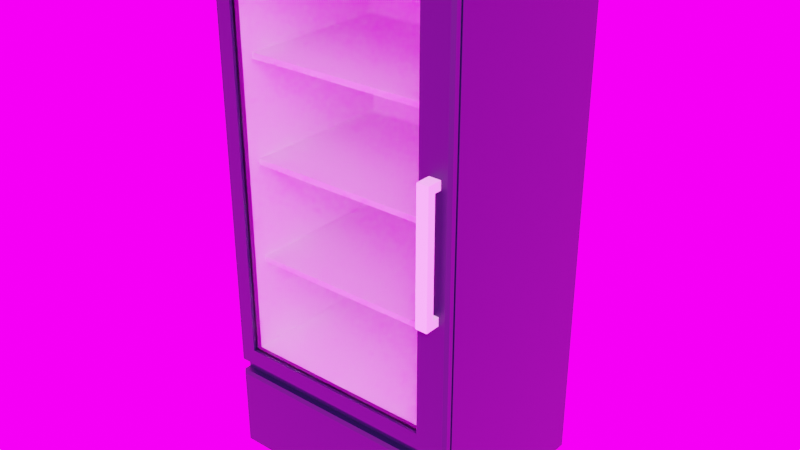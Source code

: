 # Source: drinkFreezer_blendmodel.blend  (saved by Blender 3.6.13; exported with 4.5.12 LTS)
import bpy
from mathutils import Matrix  # noqa: F401  (used for matrix-valued properties, if any)

bpy.ops.wm.read_factory_settings(use_empty=True)
scene = bpy.context.scene
scene.name = 'Scene'

# ---- images (referenced by path relative to the original .blend; pixels are not part of the script)
import os
ASSET_DIR = os.environ.get("B2B_ASSET_DIR", "")  # directory of the original .blend (textures are referenced by path, not embedded)
HERE = os.path.dirname(os.path.abspath(__file__))  # packed textures are extracted next to this script under _unpacked/

def load_image(name, relpath, width, height, colorspace="sRGB"):
    """Load a texture the original file referenced (path relative to the .blend, or extracted next to this script)."""
    p = next((c for c in (os.path.join(HERE, relpath), os.path.join(ASSET_DIR, relpath)) if relpath and os.path.exists(c)), "")
    if p:
        img = bpy.data.images.load(p, check_existing=True)
        img.name = name
    else:  # same state as the original file: an image datablock whose file is absent (Cycles renders it pink)
        img = bpy.data.images.new(name, width, height)
        img.source = "FILE"
        img.filepath = "//" + (relpath or name)
    img.colorspace_settings.name = colorspace
    return img
img_studio_small_02_2k_hdr = load_image('studio_small_02_2k.hdr', 'studio_small_02_2k.hdr', 1024, 1024, 'Linear Rec.709')

# ---- materials (node trees are filled in below, after node groups)
mat_material = bpy.data.materials.new('Material')
mat_material.alpha_threshold = 0.0
mat_material.roughness = 0.5
mat_material.line_color = (0.0, 0.0, 0.0, 1.0)
mat_handle = bpy.data.materials.new('Handle')
mat_glass = bpy.data.materials.new('Glass')

# ---- material node trees
mat_material.use_nodes = True; mat_material.node_tree.nodes.clear()
_N = mat_material.node_tree.nodes; _L = mat_material.node_tree.links
n0 = _N.new('ShaderNodeOutputMaterial'); n0.name = 'Material Output'; n0.location = (300, 300)
n1 = _N.new('ShaderNodeBsdfPrincipled'); n1.name = 'Principled BSDF'; n1.location = (10, 300)
n1.distribution = 'GGX'
n1.subsurface_method = 'RANDOM_WALK_SKIN'
n1.inputs[0].default_value = (0.00311, 0.00479, 0.02443, 1.0)
n1.inputs[3].default_value = 1.45
n1.inputs[27].default_value = (0.0, 0.0, 0.0, 1.0)
n1.inputs[28].default_value = 1.0
_L.new(n1.outputs[0], n0.inputs[0])
n0.is_active_output = True
mat_handle.use_nodes = True; mat_handle.node_tree.nodes.clear()
_N = mat_handle.node_tree.nodes; _L = mat_handle.node_tree.links
n0 = _N.new('ShaderNodeBsdfPrincipled'); n0.name = 'Principled BSDF'; n0.location = (10, 300)
n0.distribution = 'GGX'
n0.subsurface_method = 'RANDOM_WALK_SKIN'
n0.inputs[0].default_value = (1.0, 1.0, 1.0, 1.0)
n0.inputs[3].default_value = 1.45
n0.inputs[27].default_value = (0.0, 0.0, 0.0, 1.0)
n0.inputs[28].default_value = 1.0
n1 = _N.new('ShaderNodeOutputMaterial'); n1.name = 'Material Output'; n1.location = (300, 300)
_L.new(n0.outputs[0], n1.inputs[0])
n1.is_active_output = True
mat_glass.use_nodes = True; mat_glass.node_tree.nodes.clear()
_N = mat_glass.node_tree.nodes; _L = mat_glass.node_tree.links
n0 = _N.new('ShaderNodeOutputMaterial'); n0.name = 'Material Output'; n0.location = (300, 300)
n1 = _N.new('ShaderNodeBsdfGlass'); n1.name = 'Glass BSDF'; n1.location = (10, 300)
n1.distribution = 'BECKMANN'
n1.inputs[1].default_value = 0.1
n1.inputs[2].default_value = 1.45
_L.new(n1.outputs[0], n0.inputs[0])
n0.is_active_output = True

# ---- world
world_world = bpy.data.worlds.new('World'); scene.world = world_world
world_world.use_nodes = True; world_world.node_tree.nodes.clear()
_N = world_world.node_tree.nodes; _L = world_world.node_tree.links
n0 = _N.new('ShaderNodeOutputWorld'); n0.name = 'World Output'; n0.location = (300, 300)
n1 = _N.new('ShaderNodeBackground'); n1.name = 'Background'; n1.location = (10, 300)
n1.inputs[1].default_value = 5.0
n2 = _N.new('ShaderNodeTexImage'); n2.name = 'Image Texture'; n2.location = (-280, 278)
n2.image = img_studio_small_02_2k_hdr
_L.new(n1.outputs[0], n0.inputs[0])
_L.new(n2.outputs[0], n1.inputs[0])
n0.is_active_output = True
world_world.color = (0.05088, 0.05088, 0.05088)
world_world.use_sun_shadow = False
world_world.sun_shadow_jitter_overblur = 0.0

# ---- meshes
me_cube_002 = bpy.data.meshes.new('Cube.002')
me_cube_002.from_pydata([(-1.466, -1.098, -3.046), (-1.466, -1.098, 2.975), (-1.466, 1.098, -3.046), (-1.466, 1.098, 2.975), (1.466, -1.098, -3.046), (1.466, -1.098, 2.975), (1.466, 1.098, -3.046), (1.466, 1.098, 2.975), (-1.466, -1.098, -2.043), (-1.466, 1.098, -2.043), (1.466, 1.098, -2.043), (1.466, -1.098, -2.043), (1.279, 0.9034, 2.794), (1.279, 0.9034, -1.728), (-1.279, 0.9034, -1.728), (-1.279, 0.9034, 2.794), (1.466, -1.175, -2.043), (1.432, -1.209, -2.076), (1.432, -1.209, -3.012), (1.466, -1.175, -3.046), (-1.432, -1.209, -3.012), (-1.466, -1.175, -3.046), (-1.432, -1.209, -2.076), (-1.466, -1.175, -2.043), (-1.343, -0.984, -2.926), (-1.343, -0.6755, -2.926), (-1.034, -0.984, -2.926), (-1.034, -0.6755, -2.926), (1.343, -0.984, -2.926), (1.343, -0.6755, -2.926), (1.034, -0.984, -2.926), (1.034, -0.6755, -2.926), (-1.343, 0.984, -2.926), (-1.343, 0.6755, -2.926), (-1.034, 0.984, -2.926), (-1.034, 0.6755, -2.926), (1.343, 0.984, -2.926), (1.343, 0.6755, -2.926), (1.034, 0.984, -2.926), (1.034, 0.6755, -2.926), (-1.323, -0.9643, -3.203), (-1.343, -0.984, -3.183), (-1.323, -0.6952, -3.203), (-1.343, -0.6755, -3.183), (-1.053, -0.9643, -3.203), (-1.034, -0.984, -3.183), (-1.053, -0.6952, -3.203), (-1.034, -0.6755, -3.183), (1.323, -0.9643, -3.203), (1.343, -0.984, -3.183), (1.323, -0.6952, -3.203), (1.343, -0.6755, -3.183), (1.053, -0.9643, -3.203), (1.034, -0.984, -3.183), (1.053, -0.6952, -3.203), (1.034, -0.6755, -3.183), (-1.323, 0.9643, -3.203), (-1.343, 0.984, -3.183), (-1.323, 0.6952, -3.203), (-1.343, 0.6755, -3.183), (-1.053, 0.9643, -3.203), (-1.034, 0.984, -3.183), (-1.053, 0.6952, -3.203), (-1.034, 0.6755, -3.183), (1.323, 0.9643, -3.203), (1.343, 0.984, -3.183), (1.323, 0.6952, -3.203), (1.343, 0.6755, -3.183), (1.053, 0.9643, -3.203), (1.034, 0.984, -3.183), (1.053, 0.6952, -3.203), (1.034, 0.6755, -3.183), (1.279, -1.043, -1.728), (1.324, -1.098, -1.803), (1.325, -1.098, 2.838), (1.279, -1.043, 2.794), (-1.325, -1.098, 2.838), (-1.279, -1.043, 2.794), (-1.279, -1.043, -1.728), (-1.324, -1.098, -1.803)], [], [(8, 1, 3, 9), (9, 3, 7, 10), (10, 7, 5, 11), (2, 6, 4, 0), (7, 3, 1, 5), (6, 10, 11, 4), (2, 9, 10, 6), (0, 8, 9, 2), (13, 12, 15, 14), (74, 5, 1, 76), (79, 76, 1, 8), (73, 79, 8, 11), (11, 8, 23, 16), (8, 0, 21, 23), (18, 17, 22, 20), (0, 4, 19, 21), (17, 18, 19, 16), (21, 19, 18, 20), (20, 22, 23, 21), (4, 11, 16, 19), (45, 26, 24, 41), (47, 27, 26, 45), (50, 48, 52, 54), (43, 25, 27, 47), (41, 24, 25, 43), (27, 25, 24, 26), (53, 49, 28, 30), (55, 53, 30, 31), (58, 56, 60, 62), (51, 55, 31, 29), (49, 51, 29, 28), (31, 30, 28, 29), (61, 57, 32, 34), (63, 61, 34, 35), (66, 70, 68, 64), (59, 63, 35, 33), (57, 59, 33, 32), (35, 34, 32, 33), (69, 38, 36, 65), (71, 39, 38, 69), (67, 37, 39, 71), (65, 36, 37, 67), (39, 37, 36, 38), (75, 77, 15, 12), (72, 75, 12, 13), (77, 78, 14, 15), (78, 72, 13, 14), (22, 17, 16, 23), (42, 40, 41, 43), (46, 42, 43, 47), (44, 46, 47, 45), (40, 44, 45, 41), (51, 49, 48, 50), (55, 51, 50, 54), (53, 55, 54, 52), (49, 53, 52, 48), (59, 57, 56, 58), (63, 59, 58, 62), (61, 63, 62, 60), (57, 61, 60, 56), (66, 64, 65, 67), (70, 66, 67, 71), (68, 70, 71, 69), (64, 68, 69, 65), (42, 46, 44, 40), (75, 72, 73, 74), (72, 78, 79, 73), (74, 76, 77, 75), (78, 77, 76, 79), (11, 5, 74, 73)])
me_cube_002.polygons.foreach_set('material_index', [0, 0, 0, 0, 0, 0, 0, 0, 1, 0, 0, 0, 0, 0, 0, 0, 0, 0, 0, 0, 1, 1, 1, 1, 1, 1, 1, 1, 1, 1, 1, 1, 1, 1, 1, 1, 1, 1, 1, 1, 1, 1, 1, 1, 1, 1, 1, 0, 1, 1, 1, 1, 1, 1, 1, 1, 1, 1, 1, 1, 1, 1, 1, 1, 1, 0, 0, 0, 0, 0])
_uv = me_cube_002.uv_layers.new(name='UVMap')
_uv.uv.foreach_set('vector', [0.4307, 0.0, 0.625, 0.0, 0.625, 0.25, 0.4307, 0.25, 0.4307, 0.25, 0.625, 0.25, 0.625, 0.5, 0.4307, 0.5, 0.4307, 0.5, 0.625, 0.5, 0.625, 0.75, 0.4307, 0.75, 0.125, 0.5, 0.375, 0.5, 0.375, 0.75, 0.125, 0.75, 0.625, 0.5, 0.875, 0.5, 0.875, 0.75, 0.625, 0.75, 0.375, 0.5, 0.4307, 0.5, 0.4307, 0.75, 0.375, 0.75, 0.375, 0.25, 0.4307, 0.25, 0.4307, 0.5, 0.375, 0.5, 0.375, 0.0, 0.4307, 0.0, 0.4307, 0.25, 0.375, 0.25, 0.435, 0.7584, 0.6207, 0.7584, 0.6207, 0.9916, 0.435, 0.9916, 0.0, 0.0, 0.0, 0.0, 0.0, 0.0, 0.0, 0.0, 0.0, 0.0, 0.0, 0.0, 0.0, 0.0, 0.0, 0.0, 0.0, 0.0, 0.0, 0.0, 0.0, 0.0, 0.0, 0.0, 0.4307, 0.75, 0.4307, 1.0, 0.4307, 1.0, 0.4307, 0.75, 0.4307, 0.0, 0.375, 0.0, 0.375, 0.0, 0.4307, 0.0, 0.3767, 0.7529, 0.4291, 0.7529, 0.4291, 0.9971, 0.3767, 0.9971, 0.125, 0.75, 0.375, 0.75, 0.375, 0.75, 0.125, 0.75, 0.4291, 0.7529, 0.3767, 0.7529, 0.375, 0.75, 0.4307, 0.75, 0.375, 1.0, 0.375, 0.75, 0.3767, 0.7529, 0.3767, 0.9971, 0.3767, 0.9971, 0.4291, 0.9971, 0.4307, 1.0, 0.375, 1.0, 0.375, 0.75, 0.4307, 0.75, 0.4307, 0.75, 0.375, 0.75, 0.3928, 0.75, 0.625, 0.75, 0.625, 1.0, 0.3928, 1.0, 0.3928, 0.5, 0.625, 0.5, 0.625, 0.75, 0.3928, 0.75, 0.1409, 0.516, 0.1409, 0.734, 0.3591, 0.734, 0.3591, 0.516, 0.3928, 0.25, 0.625, 0.25, 0.625, 0.5, 0.3928, 0.5, 0.3928, 0.0, 0.625, 0.0, 0.625, 0.25, 0.3928, 0.25, 0.625, 0.5, 0.875, 0.5, 0.875, 0.75, 0.625, 0.75, 0.3928, 0.75, 0.3928, 1.0, 0.625, 1.0, 0.625, 0.75, 0.3928, 0.5, 0.3928, 0.75, 0.625, 0.75, 0.625, 0.5, 0.1409, 0.516, 0.1409, 0.734, 0.3591, 0.734, 0.3591, 0.516, 0.3928, 0.25, 0.3928, 0.5, 0.625, 0.5, 0.625, 0.25, 0.3928, 0.0, 0.3928, 0.25, 0.625, 0.25, 0.625, 0.0, 0.625, 0.5, 0.625, 0.75, 0.875, 0.75, 0.875, 0.5, 0.3928, 0.75, 0.3928, 1.0, 0.625, 1.0, 0.625, 0.75, 0.3928, 0.5, 0.3928, 0.75, 0.625, 0.75, 0.625, 0.5, 0.1409, 0.516, 0.3591, 0.516, 0.3591, 0.734, 0.1409, 0.734, 0.3928, 0.25, 0.3928, 0.5, 0.625, 0.5, 0.625, 0.25, 0.3928, 0.0, 0.3928, 0.25, 0.625, 0.25, 0.625, 0.0, 0.625, 0.5, 0.625, 0.75, 0.875, 0.75, 0.875, 0.5, 0.3928, 0.75, 0.625, 0.75, 0.625, 1.0, 0.3928, 1.0, 0.3928, 0.5, 0.625, 0.5, 0.625, 0.75, 0.3928, 0.75, 0.3928, 0.25, 0.625, 0.25, 0.625, 0.5, 0.3928, 0.5, 0.3928, 0.0, 0.625, 0.0, 0.625, 0.25, 0.3928, 0.25, 0.625, 0.5, 0.875, 0.5, 0.875, 0.75, 0.625, 0.75, 0.6207, 0.7584, 0.6207, 0.9916, 0.6207, 0.9916, 0.6207, 0.7584, 0.435, 0.7584, 0.6207, 0.7584, 0.6207, 0.7584, 0.435, 0.7584, 0.6207, 0.9916, 0.435, 0.9916, 0.435, 0.9916, 0.6207, 0.9916, 0.435, 0.9916, 0.435, 0.7584, 0.435, 0.7584, 0.435, 0.9916, 0.0, 0.0, 0.0, 0.0, 0.0, 0.0, 0.0, 0.0, 0.1409, 0.516, 0.1409, 0.734, 0.125, 0.75, 0.125, 0.5, 0.3591, 0.516, 0.1409, 0.516, 0.125, 0.5, 0.375, 0.5, 0.3591, 0.734, 0.3591, 0.516, 0.3928, 0.5, 0.3928, 0.75, 0.1409, 0.734, 0.3591, 0.734, 0.375, 0.75, 0.125, 0.75, 0.125, 0.5, 0.125, 0.75, 0.1409, 0.734, 0.1409, 0.516, 0.375, 0.5, 0.125, 0.5, 0.1409, 0.516, 0.3591, 0.516, 0.3928, 0.75, 0.3928, 0.5, 0.3591, 0.516, 0.3591, 0.734, 0.125, 0.75, 0.375, 0.75, 0.3591, 0.734, 0.1409, 0.734, 0.125, 0.5, 0.125, 0.75, 0.1409, 0.734, 0.1409, 0.516, 0.375, 0.5, 0.125, 0.5, 0.1409, 0.516, 0.3591, 0.516, 0.3928, 0.75, 0.3928, 0.5, 0.3591, 0.516, 0.3591, 0.734, 0.125, 0.75, 0.375, 0.75, 0.3591, 0.734, 0.1409, 0.734, 0.1409, 0.516, 0.1409, 0.734, 0.125, 0.75, 0.125, 0.5, 0.3591, 0.516, 0.1409, 0.516, 0.125, 0.5, 0.375, 0.5, 0.3591, 0.734, 0.3591, 0.516, 0.3928, 0.5, 0.3928, 0.75, 0.1409, 0.734, 0.3591, 0.734, 0.375, 0.75, 0.125, 0.75, 0.1409, 0.516, 0.3591, 0.516, 0.3591, 0.734, 0.1409, 0.734, 0.6207, 0.7584, 0.435, 0.7584, 0.435, 0.7584, 0.6207, 0.7584, 0.435, 0.7584, 0.435, 0.9916, 0.435, 0.9916, 0.435, 0.7584, 0.6207, 0.7584, 0.6207, 0.9916, 0.6207, 0.9916, 0.6207, 0.7584, 0.435, 0.9916, 0.6207, 0.9916, 0.6207, 0.9916, 0.435, 0.9916, 0.0, 0.0, 0.0, 0.0, 0.0, 0.0, 0.0, 0.0])
me_cube_002.materials.append(mat_material)
me_cube_002.materials.append(mat_handle)
me_cube_002.update()
me_cube = bpy.data.meshes.new('Cube')
me_cube.from_pydata([(-0.8914, -0.9087, -0.4035), (-0.8914, -0.9087, 0.4035), (-0.8914, 0.9034, -0.4035), (-0.8914, 0.9034, 0.4035), (0.8914, -0.9087, -0.4035), (0.8914, -0.9087, 0.4035), (0.8914, 0.9034, -0.4035), (0.8914, 0.9034, 0.4035)], [], [(0, 1, 3, 2), (2, 3, 7, 6), (6, 7, 5, 4), (4, 5, 1, 0), (2, 6, 4, 0), (7, 3, 1, 5)])
_uv = me_cube.uv_layers.new(name='UVMap')
_uv.uv.foreach_set('vector', [0.375, 0.0, 0.625, 0.0, 0.625, 0.25, 0.375, 0.25, 0.375, 0.25, 0.625, 0.25, 0.625, 0.5, 0.375, 0.5, 0.375, 0.5, 0.625, 0.5, 0.625, 0.75, 0.375, 0.75, 0.375, 0.75, 0.625, 0.75, 0.625, 1.0, 0.375, 1.0, 0.125, 0.5, 0.375, 0.5, 0.375, 0.75, 0.125, 0.75, 0.625, 0.5, 0.875, 0.5, 0.875, 0.75, 0.625, 0.75])
me_cube.update()
me_cube_001 = bpy.data.meshes.new('Cube.001')
me_cube_001.from_pydata([(-0.8914, -0.9087, 28.97), (-0.8914, -0.9087, 29.78), (-0.8914, 0.9034, 28.97), (-0.8914, 0.9034, 29.78), (0.8914, -0.9087, 28.97), (0.8914, -0.9087, 29.78), (0.8914, 0.9034, 28.97), (0.8914, 0.9034, 29.78)], [], [(0, 1, 3, 2), (2, 3, 7, 6), (6, 7, 5, 4), (4, 5, 1, 0), (2, 6, 4, 0), (7, 3, 1, 5)])
_uv = me_cube_001.uv_layers.new(name='UVMap')
_uv.uv.foreach_set('vector', [0.375, 0.0, 0.625, 0.0, 0.625, 0.25, 0.375, 0.25, 0.375, 0.25, 0.625, 0.25, 0.625, 0.5, 0.375, 0.5, 0.375, 0.5, 0.625, 0.5, 0.625, 0.75, 0.375, 0.75, 0.375, 0.75, 0.625, 0.75, 0.625, 1.0, 0.375, 1.0, 0.125, 0.5, 0.375, 0.5, 0.375, 0.75, 0.125, 0.75, 0.625, 0.5, 0.875, 0.5, 0.875, 0.75, 0.625, 0.75])
me_cube_001.update()
me_cube_004 = bpy.data.meshes.new('Cube.004')
me_cube_004.from_pydata([(-0.8914, -0.9087, 14.28), (-0.8914, -0.9087, 15.09), (-0.8914, 0.9034, 14.28), (-0.8914, 0.9034, 15.09), (0.8914, -0.9087, 14.28), (0.8914, -0.9087, 15.09), (0.8914, 0.9034, 14.28), (0.8914, 0.9034, 15.09)], [], [(0, 1, 3, 2), (2, 3, 7, 6), (6, 7, 5, 4), (4, 5, 1, 0), (2, 6, 4, 0), (7, 3, 1, 5)])
_uv = me_cube_004.uv_layers.new(name='UVMap')
_uv.uv.foreach_set('vector', [0.375, 0.0, 0.625, 0.0, 0.625, 0.25, 0.375, 0.25, 0.375, 0.25, 0.625, 0.25, 0.625, 0.5, 0.375, 0.5, 0.375, 0.5, 0.625, 0.5, 0.625, 0.75, 0.375, 0.75, 0.375, 0.75, 0.625, 0.75, 0.625, 1.0, 0.375, 1.0, 0.125, 0.5, 0.375, 0.5, 0.375, 0.75, 0.125, 0.75, 0.625, 0.5, 0.875, 0.5, 0.875, 0.75, 0.625, 0.75])
me_cube_004.update()
me_cube_006 = bpy.data.meshes.new('Cube.006')
me_cube_006.from_pydata([(0.2138, -0.07721, -2.227), (0.2138, -0.07721, 2.227), (0.2138, -0.03244, -2.227), (0.2138, -0.03244, 2.227), (2.568, -0.07721, -2.227), (2.568, -0.07721, 2.227), (2.568, -0.03244, -2.227), (2.568, -0.03244, 2.227), (2.568, -0.1101, 2.227), (2.568, -0.1101, -2.227), (0.2138, -0.1101, -2.227), (0.2138, -0.1101, 2.227), (2.568, -0.001195, 2.227), (2.568, -0.001195, -2.227), (0.2138, -0.001195, -2.227), (0.2138, -0.001195, 2.227), (2.685, -0.2867, -0.8497), (2.685, -0.2867, 0.6563), (2.685, -0.194, -0.8497), (2.685, -0.194, 0.6563), (2.822, -0.2867, -0.8497), (2.822, -0.2867, 0.6563), (2.822, -0.194, -0.8497), (2.822, -0.194, 0.6563), (2.685, -0.2867, -0.7504), (2.685, -0.2867, 0.5569), (2.685, -0.194, 0.5569), (2.685, -0.194, -0.7504), (2.822, -0.194, 0.5569), (2.822, -0.194, -0.7504), (2.822, -0.2867, 0.5569), (2.822, -0.2867, -0.7504), (2.685, -0.08624, -0.7504), (2.685, -0.08624, -0.8497), (2.822, -0.08624, -0.8497), (2.685, -0.08624, 0.6563), (2.822, -0.08624, 0.6563), (2.822, -0.08624, -0.7504), (2.685, -0.08624, 0.5569), (2.822, -0.08624, 0.5569), (0.0, -0.08352, -2.442), (0.02246, -0.1112, -2.419), (0.02246, -0.1112, 2.419), (0.0, -0.08352, 2.442), (2.894, -0.1112, 2.42), (2.931, -0.08352, 2.442), (2.894, -0.1112, -2.42), (2.931, -0.08352, -2.442), (0.0, -0.02779, -2.442), (0.02246, -0.0001255, -2.419), (0.02246, -0.0001255, 2.419), (0.0, -0.02779, 2.442), (2.894, -0.0001231, 2.42), (2.931, -0.02779, 2.442), (2.894, -0.0001231, -2.42), (2.931, -0.02779, -2.442)], [], [(0, 1, 3, 2), (2, 3, 7, 6), (6, 7, 5, 4), (4, 5, 1, 0), (2, 6, 4, 0), (7, 3, 1, 5), (10, 14, 15, 11), (41, 46, 9, 10), (49, 14, 13, 54), (8, 12, 13, 9), (11, 15, 12, 8), (47, 55, 53, 45), (46, 44, 8, 9), (40, 48, 55, 47), (45, 53, 51, 43), (50, 15, 14, 49), (52, 12, 15, 50), (54, 13, 12, 52), (9, 13, 14, 10), (43, 51, 48, 40), (44, 42, 11, 8), (25, 17, 19, 26), (23, 28, 39, 36), (28, 23, 21, 30), (30, 21, 17, 25), (18, 22, 20, 16), (23, 19, 17, 21), (20, 31, 24, 16), (31, 30, 25, 24), (22, 29, 31, 20), (29, 28, 30, 31), (27, 29, 37, 32), (27, 26, 28, 29), (16, 24, 27, 18), (24, 25, 26, 27), (38, 35, 36, 39), (33, 32, 37, 34), (19, 23, 36, 35), (28, 26, 38, 39), (26, 19, 35, 38), (18, 27, 32, 33), (29, 22, 34, 37), (22, 18, 33, 34), (41, 42, 43, 40), (45, 43, 42, 44), (44, 46, 47, 45), (46, 41, 40, 47), (55, 48, 49, 54), (53, 55, 54, 52), (52, 50, 51, 53), (48, 51, 50, 49), (42, 41, 10, 11)])
me_cube_006.polygons.foreach_set('material_index', [1, 1, 1, 1, 1, 1, 0, 0, 0, 0, 0, 0, 0, 0, 0, 0, 0, 0, 0, 0, 0, 2, 2, 2, 2, 2, 2, 2, 2, 2, 2, 2, 2, 2, 2, 2, 2, 2, 2, 2, 2, 2, 2, 0, 0, 0, 0, 0, 0, 0, 0, 0])
_uv = me_cube_006.uv_layers.new(name='UVMap')
_uv.uv.foreach_set('vector', [0.375, 0.0, 0.625, 0.0, 0.625, 0.25, 0.375, 0.25, 0.375, 0.25, 0.625, 0.25, 0.625, 0.5, 0.375, 0.5, 0.375, 0.5, 0.625, 0.5, 0.625, 0.75, 0.375, 0.75, 0.375, 0.75, 0.625, 0.75, 0.625, 1.0, 0.375, 1.0, 0.125, 0.5, 0.375, 0.5, 0.375, 0.75, 0.125, 0.75, 0.625, 0.5, 0.875, 0.5, 0.875, 0.75, 0.625, 0.75, 0.435, 0.9916, 0.435, 0.9916, 0.6207, 0.9916, 0.6207, 0.9916, 0.4312, 0.9991, 0.4312, 0.7509, 0.435, 0.7584, 0.435, 0.9916, 0.4312, 0.9991, 0.435, 0.9916, 0.435, 0.7584, 0.4312, 0.7509, 0.6207, 0.7584, 0.6207, 0.7584, 0.435, 0.7584, 0.435, 0.7584, 0.6207, 0.9916, 0.6207, 0.9916, 0.6207, 0.7584, 0.6207, 0.7584, 0.4307, 0.75, 0.4307, 0.75, 0.625, 0.75, 0.625, 0.75, 0.4312, 0.7509, 0.6246, 0.7509, 0.6207, 0.7584, 0.435, 0.7584, 0.4307, 1.0, 0.4307, 1.0, 0.4307, 0.75, 0.4307, 0.75, 0.625, 0.75, 0.625, 0.75, 0.625, 1.0, 0.625, 1.0, 0.6246, 0.9991, 0.6207, 0.9916, 0.435, 0.9916, 0.4312, 0.9991, 0.6246, 0.7509, 0.6207, 0.7584, 0.6207, 0.9916, 0.6246, 0.9991, 0.4312, 0.7509, 0.435, 0.7584, 0.6207, 0.7584, 0.6246, 0.7509, 0.435, 0.7584, 0.435, 0.7584, 0.435, 0.9916, 0.435, 0.9916, 0.625, 1.0, 0.625, 1.0, 0.4307, 1.0, 0.4307, 1.0, 0.6246, 0.7509, 0.6246, 0.9991, 0.6207, 0.9916, 0.6207, 0.7584, 0.5417, 0.0, 0.625, 0.0, 0.625, 0.25, 0.5417, 0.25, 0.625, 0.5, 0.5417, 0.5, 0.5417, 0.5, 0.625, 0.5, 0.5417, 0.5, 0.625, 0.5, 0.625, 0.75, 0.5417, 0.75, 0.5417, 0.75, 0.625, 0.75, 0.625, 1.0, 0.5417, 1.0, 0.125, 0.5, 0.375, 0.5, 0.375, 0.75, 0.125, 0.75, 0.625, 0.5, 0.875, 0.5, 0.875, 0.75, 0.625, 0.75, 0.375, 0.75, 0.4583, 0.75, 0.4583, 1.0, 0.375, 1.0, 0.4583, 0.75, 0.5417, 0.75, 0.5417, 1.0, 0.4583, 1.0, 0.375, 0.5, 0.4583, 0.5, 0.4583, 0.75, 0.375, 0.75, 0.4583, 0.5, 0.5417, 0.5, 0.5417, 0.75, 0.4583, 0.75, 0.4583, 0.25, 0.4583, 0.5, 0.4583, 0.5, 0.4583, 0.25, 0.4583, 0.25, 0.5417, 0.25, 0.5417, 0.5, 0.4583, 0.5, 0.375, 0.0, 0.4583, 0.0, 0.4583, 0.25, 0.375, 0.25, 0.4583, 0.0, 0.5417, 0.0, 0.5417, 0.25, 0.4583, 0.25, 0.5417, 0.25, 0.625, 0.25, 0.625, 0.5, 0.5417, 0.5, 0.375, 0.25, 0.4583, 0.25, 0.4583, 0.5, 0.375, 0.5, 0.875, 0.5, 0.625, 0.5, 0.625, 0.5, 0.875, 0.5, 0.5417, 0.5, 0.5417, 0.25, 0.5417, 0.25, 0.5417, 0.5, 0.5417, 0.25, 0.625, 0.25, 0.625, 0.25, 0.5417, 0.25, 0.375, 0.25, 0.4583, 0.25, 0.4583, 0.25, 0.375, 0.25, 0.4583, 0.5, 0.375, 0.5, 0.375, 0.5, 0.4583, 0.5, 0.375, 0.5, 0.125, 0.5, 0.125, 0.5, 0.375, 0.5, 0.4312, 0.9991, 0.6246, 0.9991, 0.625, 1.0, 0.4307, 1.0, 0.625, 0.75, 0.625, 1.0, 0.6246, 0.9991, 0.6246, 0.7509, 0.6246, 0.7509, 0.4312, 0.7509, 0.4307, 0.75, 0.625, 0.75, 0.4312, 0.7509, 0.4312, 0.9991, 0.4307, 1.0, 0.4307, 0.75, 0.4307, 0.75, 0.4307, 1.0, 0.4312, 0.9991, 0.4312, 0.7509, 0.625, 0.75, 0.4307, 0.75, 0.4312, 0.7509, 0.6246, 0.7509, 0.6246, 0.7509, 0.6246, 0.9991, 0.625, 1.0, 0.625, 0.75, 0.4307, 1.0, 0.625, 1.0, 0.6246, 0.9991, 0.4312, 0.9991, 0.6246, 0.9991, 0.4312, 0.9991, 0.435, 0.9916, 0.6207, 0.9916])
me_cube_006.materials.append(mat_material)
me_cube_006.materials.append(mat_glass)
me_cube_006.materials.append(mat_handle)
me_cube_006.update()

# ---- objects
ob_freezer = bpy.data.objects.new('Freezer', me_cube_002)
ob_shelf_1 = bpy.data.objects.new('shelf 1', me_cube)
ob_shelf_3 = bpy.data.objects.new('shelf 3', me_cube_001)
ob_shelf_2 = bpy.data.objects.new('shelf 2', me_cube_004)
ob_door = bpy.data.objects.new('Door', me_cube_006)

# ---- transforms, parenting, visibility, modifiers, constraints
ob_freezer.location = (0.0, 0.0, 0.0)
ob_shelf_1.location = (0.0, 0.0, -0.6404)
ob_shelf_1.scale = (1.435, 1.0, 0.07943)
ob_shelf_3.location = (0.0, 0.0, -0.6404)
ob_shelf_3.scale = (1.435, 1.0, 0.07943)
ob_shelf_2.location = (0.0, 0.0, -0.6404)
ob_shelf_2.scale = (1.435, 1.0, 0.07943)
ob_door.location = (-1.466, -1.098, 0.5331)
_vg = ob_door.vertex_groups.new(name='Glass')

# ---- collection membership
scene.collection.objects.link(ob_freezer)
scene.collection.objects.link(ob_shelf_1)
scene.collection.objects.link(ob_shelf_3)
scene.collection.objects.link(ob_shelf_2)
scene.collection.objects.link(ob_door)

# ---- scene / render settings (as saved in the file)
scene.frame_start = 1; scene.frame_end = 250; scene.frame_set(0)
scene.render.engine = 'CYCLES'
scene.render.film_transparent = True
scene.cycles.sampling_pattern = 'TABULATED_SOBOL'
scene.view_settings.view_transform = 'Filmic'
bpy.context.view_layer.update()

# ---- added for rendering (the .blend has no active camera and no usable light): camera, sun
cam_auto = bpy.data.cameras.new('AutoCamera')
cam_auto.lens = 50.0
cam_auto.sensor_width = 36.0
cam_auto.clip_end = 1000.0
ob_auto_camera = bpy.data.objects.new('AutoCamera', cam_auto)
scene.collection.objects.link(ob_auto_camera)
ob_auto_camera.location = (6.73061, -8.2201, 5.27063)
ob_auto_camera.rotation_euler = (1.09748, -7.21219e-08, 0.694738)
scene.camera = ob_auto_camera
light_auto_sun = bpy.data.lights.new('AutoSun', 'SUN')
light_auto_sun.energy = 3.0
light_auto_sun.angle = 0.0523599
ob_auto_sun = bpy.data.objects.new('AutoSun', light_auto_sun)
scene.collection.objects.link(ob_auto_sun)
ob_auto_sun.rotation_euler = (0.872665, 0.174533, 0.523599)
bpy.context.view_layer.update()
